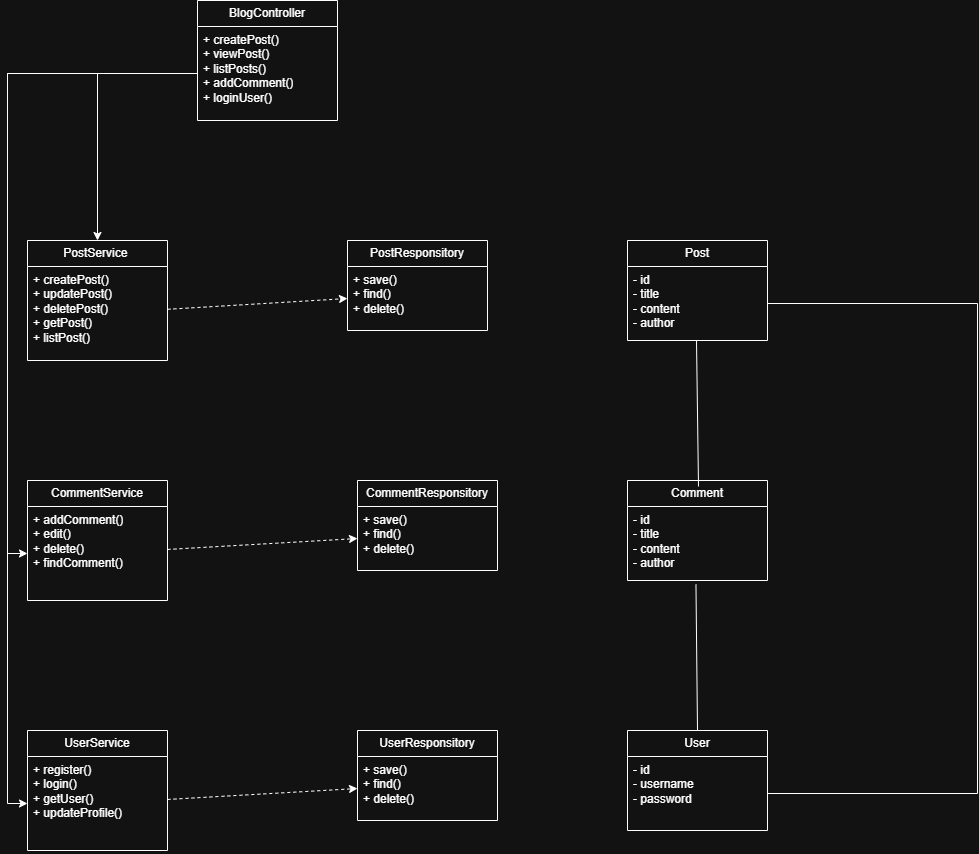

The diagram above was exported from draw.io. Its source (the exported page's mxGraphModel, read from the mxfile embedded in the PNG):
<mxGraphModel dx="1042" dy="658" grid="1" gridSize="10" guides="1" tooltips="1" connect="1" arrows="1" fold="1" page="1" pageScale="1" pageWidth="827" pageHeight="1169" math="0" shadow="0">
  <root>
    <mxCell id="0" />
    <mxCell id="1" parent="0" />
    <mxCell id="dQ_OlxJrnC9psGYMghIJ-5" value="BlogController" style="swimlane;fontStyle=0;childLayout=stackLayout;horizontal=1;startSize=26;fillColor=none;horizontalStack=0;resizeParent=1;resizeParentMax=0;resizeLast=0;collapsible=1;marginBottom=0;whiteSpace=wrap;html=1;" vertex="1" parent="1">
      <mxGeometry x="290" y="110" width="140" height="120" as="geometry" />
    </mxCell>
    <mxCell id="dQ_OlxJrnC9psGYMghIJ-6" value="&lt;div&gt;+ createPost()&lt;/div&gt;&lt;div&gt;+ viewPost()&lt;/div&gt;&lt;div&gt;+ listPosts()&lt;/div&gt;&lt;div&gt;&lt;span style=&quot;background-color: transparent; color: light-dark(rgb(0, 0, 0), rgb(255, 255, 255));&quot;&gt;+ addComment()&lt;/span&gt;&lt;/div&gt;&lt;div&gt;+ loginUser()&amp;nbsp;&lt;/div&gt;" style="text;strokeColor=none;fillColor=none;align=left;verticalAlign=top;spacingLeft=4;spacingRight=4;overflow=hidden;rotatable=0;points=[[0,0.5],[1,0.5]];portConstraint=eastwest;whiteSpace=wrap;html=1;" vertex="1" parent="dQ_OlxJrnC9psGYMghIJ-5">
      <mxGeometry y="26" width="140" height="94" as="geometry" />
    </mxCell>
    <mxCell id="dQ_OlxJrnC9psGYMghIJ-11" value="PostService&amp;nbsp;" style="swimlane;fontStyle=0;childLayout=stackLayout;horizontal=1;startSize=26;fillColor=none;horizontalStack=0;resizeParent=1;resizeParentMax=0;resizeLast=0;collapsible=1;marginBottom=0;whiteSpace=wrap;html=1;" vertex="1" parent="1">
      <mxGeometry x="120" y="350" width="140" height="120" as="geometry" />
    </mxCell>
    <mxCell id="dQ_OlxJrnC9psGYMghIJ-12" value="&lt;div&gt;+ createPost()&lt;/div&gt;&lt;div&gt;+ updatePost()&lt;/div&gt;&lt;div&gt;+ deletePost()&lt;/div&gt;&lt;div&gt;&lt;span style=&quot;background-color: transparent; color: light-dark(rgb(0, 0, 0), rgb(255, 255, 255));&quot;&gt;+ getPost()&lt;/span&gt;&lt;/div&gt;&lt;div&gt;+ listPost()&amp;nbsp;&lt;/div&gt;" style="text;strokeColor=none;fillColor=none;align=left;verticalAlign=top;spacingLeft=4;spacingRight=4;overflow=hidden;rotatable=0;points=[[0,0.5],[1,0.5]];portConstraint=eastwest;whiteSpace=wrap;html=1;" vertex="1" parent="dQ_OlxJrnC9psGYMghIJ-11">
      <mxGeometry y="26" width="140" height="94" as="geometry" />
    </mxCell>
    <mxCell id="dQ_OlxJrnC9psGYMghIJ-14" value="PostResponsitory" style="swimlane;fontStyle=0;childLayout=stackLayout;horizontal=1;startSize=26;fillColor=none;horizontalStack=0;resizeParent=1;resizeParentMax=0;resizeLast=0;collapsible=1;marginBottom=0;whiteSpace=wrap;html=1;" vertex="1" parent="1">
      <mxGeometry x="440" y="350" width="140" height="90" as="geometry" />
    </mxCell>
    <mxCell id="dQ_OlxJrnC9psGYMghIJ-15" value="&lt;div&gt;+ save()&lt;/div&gt;&lt;div&gt;+ find()&lt;/div&gt;&lt;div&gt;&lt;span style=&quot;background-color: transparent; color: light-dark(rgb(0, 0, 0), rgb(255, 255, 255));&quot;&gt;+ delete()&lt;/span&gt;&lt;/div&gt;&lt;div&gt;&lt;br&gt;&lt;/div&gt;" style="text;strokeColor=none;fillColor=none;align=left;verticalAlign=top;spacingLeft=4;spacingRight=4;overflow=hidden;rotatable=0;points=[[0,0.5],[1,0.5]];portConstraint=eastwest;whiteSpace=wrap;html=1;" vertex="1" parent="dQ_OlxJrnC9psGYMghIJ-14">
      <mxGeometry y="26" width="140" height="64" as="geometry" />
    </mxCell>
    <mxCell id="dQ_OlxJrnC9psGYMghIJ-16" value="CommentService" style="swimlane;fontStyle=0;childLayout=stackLayout;horizontal=1;startSize=26;fillColor=none;horizontalStack=0;resizeParent=1;resizeParentMax=0;resizeLast=0;collapsible=1;marginBottom=0;whiteSpace=wrap;html=1;" vertex="1" parent="1">
      <mxGeometry x="120" y="590" width="140" height="120" as="geometry" />
    </mxCell>
    <mxCell id="dQ_OlxJrnC9psGYMghIJ-17" value="+ addComment()&lt;div&gt;+ edit()&lt;/div&gt;&lt;div&gt;+ delete()&lt;/div&gt;&lt;div&gt;+ findComment()&lt;/div&gt;" style="text;strokeColor=none;fillColor=none;align=left;verticalAlign=top;spacingLeft=4;spacingRight=4;overflow=hidden;rotatable=0;points=[[0,0.5],[1,0.5]];portConstraint=eastwest;whiteSpace=wrap;html=1;" vertex="1" parent="dQ_OlxJrnC9psGYMghIJ-16">
      <mxGeometry y="26" width="140" height="94" as="geometry" />
    </mxCell>
    <mxCell id="dQ_OlxJrnC9psGYMghIJ-19" value="CommentResponsitory" style="swimlane;fontStyle=0;childLayout=stackLayout;horizontal=1;startSize=26;fillColor=none;horizontalStack=0;resizeParent=1;resizeParentMax=0;resizeLast=0;collapsible=1;marginBottom=0;whiteSpace=wrap;html=1;" vertex="1" parent="1">
      <mxGeometry x="450" y="590" width="140" height="90" as="geometry" />
    </mxCell>
    <mxCell id="dQ_OlxJrnC9psGYMghIJ-20" value="+ save()&lt;div&gt;+ find()&lt;/div&gt;&lt;div&gt;+ delete()&lt;/div&gt;" style="text;strokeColor=none;fillColor=none;align=left;verticalAlign=top;spacingLeft=4;spacingRight=4;overflow=hidden;rotatable=0;points=[[0,0.5],[1,0.5]];portConstraint=eastwest;whiteSpace=wrap;html=1;" vertex="1" parent="dQ_OlxJrnC9psGYMghIJ-19">
      <mxGeometry y="26" width="140" height="64" as="geometry" />
    </mxCell>
    <mxCell id="dQ_OlxJrnC9psGYMghIJ-21" value="UserService" style="swimlane;fontStyle=0;childLayout=stackLayout;horizontal=1;startSize=26;fillColor=none;horizontalStack=0;resizeParent=1;resizeParentMax=0;resizeLast=0;collapsible=1;marginBottom=0;whiteSpace=wrap;html=1;" vertex="1" parent="1">
      <mxGeometry x="120" y="840" width="140" height="120" as="geometry" />
    </mxCell>
    <mxCell id="dQ_OlxJrnC9psGYMghIJ-22" value="+ register()&lt;div&gt;+ login()&lt;/div&gt;&lt;div&gt;+ getUser()&lt;/div&gt;&lt;div&gt;+ updateProfile()&lt;/div&gt;" style="text;strokeColor=none;fillColor=none;align=left;verticalAlign=top;spacingLeft=4;spacingRight=4;overflow=hidden;rotatable=0;points=[[0,0.5],[1,0.5]];portConstraint=eastwest;whiteSpace=wrap;html=1;" vertex="1" parent="dQ_OlxJrnC9psGYMghIJ-21">
      <mxGeometry y="26" width="140" height="94" as="geometry" />
    </mxCell>
    <mxCell id="dQ_OlxJrnC9psGYMghIJ-23" value="UserResponsitory" style="swimlane;fontStyle=0;childLayout=stackLayout;horizontal=1;startSize=26;fillColor=none;horizontalStack=0;resizeParent=1;resizeParentMax=0;resizeLast=0;collapsible=1;marginBottom=0;whiteSpace=wrap;html=1;" vertex="1" parent="1">
      <mxGeometry x="450" y="840" width="140" height="90" as="geometry" />
    </mxCell>
    <mxCell id="dQ_OlxJrnC9psGYMghIJ-24" value="+ save()&lt;div&gt;+ find()&lt;/div&gt;&lt;div&gt;+ delete()&lt;/div&gt;" style="text;strokeColor=none;fillColor=none;align=left;verticalAlign=top;spacingLeft=4;spacingRight=4;overflow=hidden;rotatable=0;points=[[0,0.5],[1,0.5]];portConstraint=eastwest;whiteSpace=wrap;html=1;" vertex="1" parent="dQ_OlxJrnC9psGYMghIJ-23">
      <mxGeometry y="26" width="140" height="64" as="geometry" />
    </mxCell>
    <mxCell id="dQ_OlxJrnC9psGYMghIJ-25" value="Post" style="swimlane;fontStyle=0;childLayout=stackLayout;horizontal=1;startSize=26;fillColor=none;horizontalStack=0;resizeParent=1;resizeParentMax=0;resizeLast=0;collapsible=1;marginBottom=0;whiteSpace=wrap;html=1;" vertex="1" parent="1">
      <mxGeometry x="720" y="350" width="140" height="100" as="geometry" />
    </mxCell>
    <mxCell id="dQ_OlxJrnC9psGYMghIJ-26" value="- id&lt;div&gt;- title&lt;/div&gt;&lt;div&gt;- content&lt;/div&gt;&lt;div&gt;- author&lt;/div&gt;" style="text;strokeColor=none;fillColor=none;align=left;verticalAlign=top;spacingLeft=4;spacingRight=4;overflow=hidden;rotatable=0;points=[[0,0.5],[1,0.5]];portConstraint=eastwest;whiteSpace=wrap;html=1;" vertex="1" parent="dQ_OlxJrnC9psGYMghIJ-25">
      <mxGeometry y="26" width="140" height="74" as="geometry" />
    </mxCell>
    <mxCell id="dQ_OlxJrnC9psGYMghIJ-30" value="Comment" style="swimlane;fontStyle=0;childLayout=stackLayout;horizontal=1;startSize=26;fillColor=none;horizontalStack=0;resizeParent=1;resizeParentMax=0;resizeLast=0;collapsible=1;marginBottom=0;whiteSpace=wrap;html=1;" vertex="1" parent="1">
      <mxGeometry x="720" y="590" width="140" height="100" as="geometry" />
    </mxCell>
    <mxCell id="dQ_OlxJrnC9psGYMghIJ-31" value="- id&lt;div&gt;- title&lt;/div&gt;&lt;div&gt;- content&lt;/div&gt;&lt;div&gt;- author&lt;/div&gt;" style="text;strokeColor=none;fillColor=none;align=left;verticalAlign=top;spacingLeft=4;spacingRight=4;overflow=hidden;rotatable=0;points=[[0,0.5],[1,0.5]];portConstraint=eastwest;whiteSpace=wrap;html=1;" vertex="1" parent="dQ_OlxJrnC9psGYMghIJ-30">
      <mxGeometry y="26" width="140" height="74" as="geometry" />
    </mxCell>
    <mxCell id="dQ_OlxJrnC9psGYMghIJ-32" value="User" style="swimlane;fontStyle=0;childLayout=stackLayout;horizontal=1;startSize=26;fillColor=none;horizontalStack=0;resizeParent=1;resizeParentMax=0;resizeLast=0;collapsible=1;marginBottom=0;whiteSpace=wrap;html=1;" vertex="1" parent="1">
      <mxGeometry x="720" y="840" width="140" height="100" as="geometry" />
    </mxCell>
    <mxCell id="dQ_OlxJrnC9psGYMghIJ-33" value="- id&lt;div&gt;- username&amp;nbsp;&lt;/div&gt;&lt;div&gt;- password&lt;/div&gt;" style="text;strokeColor=none;fillColor=none;align=left;verticalAlign=top;spacingLeft=4;spacingRight=4;overflow=hidden;rotatable=0;points=[[0,0.5],[1,0.5]];portConstraint=eastwest;whiteSpace=wrap;html=1;" vertex="1" parent="dQ_OlxJrnC9psGYMghIJ-32">
      <mxGeometry y="26" width="140" height="74" as="geometry" />
    </mxCell>
    <mxCell id="dQ_OlxJrnC9psGYMghIJ-34" value="" style="endArrow=none;html=1;rounded=0;exitX=1;exitY=0.5;exitDx=0;exitDy=0;entryX=1;entryY=0.5;entryDx=0;entryDy=0;edgeStyle=orthogonalEdgeStyle;" edge="1" parent="1" source="dQ_OlxJrnC9psGYMghIJ-26" target="dQ_OlxJrnC9psGYMghIJ-33">
      <mxGeometry width="50" height="50" relative="1" as="geometry">
        <mxPoint x="640" y="660" as="sourcePoint" />
        <mxPoint x="690" y="610" as="targetPoint" />
        <Array as="points">
          <mxPoint x="1070" y="413" />
          <mxPoint x="1070" y="903" />
        </Array>
      </mxGeometry>
    </mxCell>
    <mxCell id="dQ_OlxJrnC9psGYMghIJ-35" value="" style="endArrow=none;html=1;rounded=0;exitX=0.489;exitY=1.051;exitDx=0;exitDy=0;exitPerimeter=0;entryX=0.5;entryY=0;entryDx=0;entryDy=0;" edge="1" parent="1" source="dQ_OlxJrnC9psGYMghIJ-31" target="dQ_OlxJrnC9psGYMghIJ-32">
      <mxGeometry width="50" height="50" relative="1" as="geometry">
        <mxPoint x="750" y="660" as="sourcePoint" />
        <mxPoint x="800" y="610" as="targetPoint" />
      </mxGeometry>
    </mxCell>
    <mxCell id="dQ_OlxJrnC9psGYMghIJ-36" value="" style="endArrow=none;html=1;rounded=0;exitX=0.489;exitY=1.051;exitDx=0;exitDy=0;exitPerimeter=0;entryX=0.5;entryY=0;entryDx=0;entryDy=0;" edge="1" parent="1">
      <mxGeometry width="50" height="50" relative="1" as="geometry">
        <mxPoint x="789" y="450" as="sourcePoint" />
        <mxPoint x="791" y="596" as="targetPoint" />
      </mxGeometry>
    </mxCell>
    <mxCell id="dQ_OlxJrnC9psGYMghIJ-37" style="edgeStyle=orthogonalEdgeStyle;rounded=0;orthogonalLoop=1;jettySize=auto;html=1;entryX=0.5;entryY=0;entryDx=0;entryDy=0;" edge="1" parent="1" source="dQ_OlxJrnC9psGYMghIJ-6" target="dQ_OlxJrnC9psGYMghIJ-11">
      <mxGeometry relative="1" as="geometry" />
    </mxCell>
    <mxCell id="dQ_OlxJrnC9psGYMghIJ-38" style="edgeStyle=orthogonalEdgeStyle;rounded=0;orthogonalLoop=1;jettySize=auto;html=1;entryX=0;entryY=0.5;entryDx=0;entryDy=0;" edge="1" parent="1" source="dQ_OlxJrnC9psGYMghIJ-6" target="dQ_OlxJrnC9psGYMghIJ-17">
      <mxGeometry relative="1" as="geometry" />
    </mxCell>
    <mxCell id="dQ_OlxJrnC9psGYMghIJ-39" style="edgeStyle=orthogonalEdgeStyle;rounded=0;orthogonalLoop=1;jettySize=auto;html=1;entryX=0;entryY=0.5;entryDx=0;entryDy=0;" edge="1" parent="1" source="dQ_OlxJrnC9psGYMghIJ-6" target="dQ_OlxJrnC9psGYMghIJ-22">
      <mxGeometry relative="1" as="geometry" />
    </mxCell>
    <mxCell id="dQ_OlxJrnC9psGYMghIJ-40" style="rounded=0;orthogonalLoop=1;jettySize=auto;html=1;entryX=0;entryY=0.5;entryDx=0;entryDy=0;dashed=1;" edge="1" parent="1" source="dQ_OlxJrnC9psGYMghIJ-12" target="dQ_OlxJrnC9psGYMghIJ-15">
      <mxGeometry relative="1" as="geometry" />
    </mxCell>
    <mxCell id="dQ_OlxJrnC9psGYMghIJ-41" style="rounded=0;orthogonalLoop=1;jettySize=auto;html=1;entryX=0;entryY=0.5;entryDx=0;entryDy=0;dashed=1;" edge="1" parent="1" source="dQ_OlxJrnC9psGYMghIJ-17" target="dQ_OlxJrnC9psGYMghIJ-20">
      <mxGeometry relative="1" as="geometry" />
    </mxCell>
    <mxCell id="dQ_OlxJrnC9psGYMghIJ-42" style="rounded=0;orthogonalLoop=1;jettySize=auto;html=1;entryX=0;entryY=0.5;entryDx=0;entryDy=0;dashed=1;" edge="1" parent="1" source="dQ_OlxJrnC9psGYMghIJ-22" target="dQ_OlxJrnC9psGYMghIJ-24">
      <mxGeometry relative="1" as="geometry" />
    </mxCell>
  </root>
</mxGraphModel>